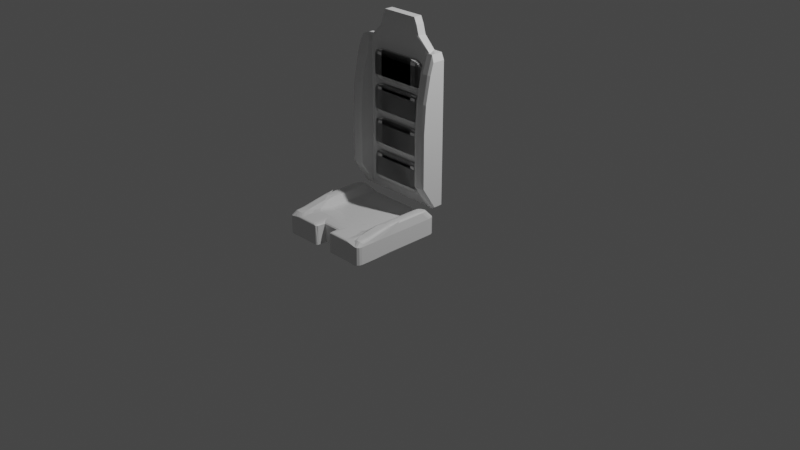 # Source: frontseat_bottom_modded.blend  (saved by Blender 3.2.14; exported with 4.5.12 LTS)
import bpy
from mathutils import Matrix  # noqa: F401  (used for matrix-valued properties, if any)

bpy.ops.wm.read_factory_settings(use_empty=True)
scene = bpy.context.scene
scene.name = 'Scene'

# ---- collections
col_collection = bpy.data.collections.new('Collection'); scene.collection.children.link(col_collection)

# ---- materials (node trees are filled in below, after node groups)
mat_material = bpy.data.materials.new('Material')
mat_material.alpha_threshold = 0.0
mat_material.use_transparent_shadow = False
mat_material.line_color = (0.0, 0.0, 0.0, 1.0)

# ---- material node trees
mat_material.use_nodes = True; mat_material.node_tree.nodes.clear()
_N = mat_material.node_tree.nodes; _L = mat_material.node_tree.links
n0 = _N.new('ShaderNodeOutputMaterial'); n0.name = 'Material Output'; n0.location = (300, 300)
n1 = _N.new('ShaderNodeBsdfPrincipled'); n1.name = 'Principled BSDF'; n1.location = (10, 300)
n1.distribution = 'GGX'
n1.subsurface_method = 'RANDOM_WALK_SKIN'
n1.inputs[2].default_value = 0.4
n1.inputs[3].default_value = 1.45
n1.inputs[27].default_value = (0.0, 0.0, 0.0, 1.0)
n1.inputs[28].default_value = 1.0
_L.new(n1.outputs[0], n0.inputs[0])
n0.is_active_output = True

# ---- world
world_world = bpy.data.worlds.new('World'); scene.world = world_world
world_world.use_nodes = True; world_world.node_tree.nodes.clear()
_N = world_world.node_tree.nodes; _L = world_world.node_tree.links
n0 = _N.new('ShaderNodeOutputWorld'); n0.name = 'World Output'; n0.location = (300, 300)
n1 = _N.new('ShaderNodeBackground'); n1.name = 'Background'; n1.location = (10, 300)
n1.inputs[0].default_value = (0.05088, 0.05088, 0.05088, 1.0)
_L.new(n1.outputs[0], n0.inputs[0])
n0.is_active_output = True
world_world.color = (0.05088, 0.05088, 0.05088)
world_world.use_sun_shadow = False
world_world.sun_shadow_jitter_overblur = 0.0

# ---- cameras
cam_camera = bpy.data.cameras.new('Camera')
cam_camera.clip_end = 100.0
cam_camera.ortho_scale = 7.314

# ---- lights
light_light = bpy.data.lights.new('Light', 'POINT')
light_light.transmission_factor = 0.0
light_light.energy = 1000.0
light_light.shadow_soft_size = 0.1
light_light.shadow_maximum_resolution = 0.006
light_light.use_absolute_resolution = True

# ---- meshes
me_cube = bpy.data.meshes.new('Cube')
me_cube.from_pydata([(0.0, 0.0, 2.0), (0.0, 0.0, 0.0), (-2.0, 0.0, 2.0), (-2.0, 0.0, 0.0), (-2.0, -2.0, 2.0), (-2.0, -2.0, 0.0), (-1.293, 0.0, 0.0), (-1.293, -2.0, 2.343), (-1.293, -2.0, 0.0), (-1.293, 0.0, 2.0), (-1.545, -1.885, 2.453), (-1.938, -1.885, 2.453), (-1.938, -0.1751, 2.964), (-1.545, -0.1751, 2.964), (-2.0, -1.184, 0.0), (0.0, -1.184, 2.0), (-2.0, -1.184, 2.0), (0.0, -1.184, 0.0), (-1.293, -1.184, 0.0), (-1.293, -1.184, 2.0), (-1.938, -1.152, 2.964), (-1.545, -1.152, 2.964), (-2.0, -1.54, 0.0), (0.0, -1.54, 2.343), (-1.293, -1.54, 0.0), (-1.293, -1.54, 2.343), (-1.545, -1.467, 2.723), (-2.0, -1.54, 2.0), (0.0, -1.54, 0.0), (-1.942, -1.471, 2.723), (-2.0, -1.788, 0.0), (0.0, -1.788, 2.343), (-1.293, -1.788, 0.0), (-1.293, -1.788, 2.343), (-1.545, -1.692, 2.523), (-2.0, -1.788, 2.0), (0.0, -1.788, 0.0), (-1.938, -1.692, 2.523), (-0.3791, -2.0, 0.0), (-0.3791, 0.0, 2.0), (-0.3791, 0.0, 0.0), (-0.3791, -2.0, 2.343), (-0.3791, -1.184, 2.0), (-0.3791, -1.184, 0.0), (-0.3791, -1.54, 2.343), (-0.3791, -1.54, 0.0), (-0.3791, -1.788, 2.343), (-0.3791, -1.788, 0.0)], [], [(19, 9, 13, 21), (8, 7, 4, 5), (14, 16, 2, 3), (47, 36, 31, 46), (40, 39, 0, 1), (3, 2, 9, 6), (30, 32, 8, 5), (38, 41, 7, 8), (46, 33, 7, 41), (34, 37, 11, 10), (4, 7, 10, 11), (9, 2, 12, 13), (35, 4, 11, 37), (2, 16, 20, 12), (13, 12, 20, 21), (39, 9, 19, 42), (3, 6, 18, 14), (1, 0, 15, 17), (40, 1, 17, 43), (22, 27, 16, 14), (25, 19, 21, 26), (33, 25, 26, 34), (30, 35, 27, 22), (16, 27, 29, 20), (21, 20, 29, 26), (42, 19, 25, 44), (14, 18, 24, 22), (17, 15, 23, 28), (43, 17, 28, 45), (5, 4, 35, 30), (7, 33, 34, 10), (27, 35, 37, 29), (26, 29, 37, 34), (44, 25, 33, 46), (22, 24, 32, 30), (28, 23, 31, 36), (45, 28, 36, 47), (24, 45, 47, 32), (23, 44, 46, 31), (18, 43, 45, 24), (15, 42, 44, 23), (6, 40, 43, 18), (0, 39, 42, 15), (47, 46, 41, 38), (6, 9, 39, 40), (32, 47, 38, 8)])
_uv = me_cube.uv_layers.new(name='UVMap')
_uv.uv.foreach_set('vector', [0.7866, 0.648, 0.7866, 0.5, 0.7866, 0.5, 0.7866, 0.648, 0.375, 0.9116, 0.625, 0.9116, 0.625, 1.0, 0.375, 1.0, 0.375, 0.102, 0.625, 0.102, 0.625, 0.25, 0.375, 0.25, 0.3276, 0.7164, 0.375, 0.7164, 0.625, 0.7164, 0.6724, 0.7164, 0.375, 0.4526, 0.625, 0.4526, 0.625, 0.5, 0.375, 0.5, 0.375, 0.25, 0.625, 0.25, 0.625, 0.3384, 0.375, 0.3384, 0.125, 0.7164, 0.2134, 0.7164, 0.2134, 0.75, 0.125, 0.75, 0.375, 0.7974, 0.625, 0.7974, 0.625, 0.9116, 0.375, 0.9116, 0.6724, 0.7164, 0.7866, 0.7164, 0.7866, 0.75, 0.6724, 0.75, 0.7866, 0.7164, 0.875, 0.7164, 0.875, 0.75, 0.7866, 0.75, 0.625, 1.0, 0.625, 0.9116, 0.625, 0.9116, 0.625, 1.0, 0.625, 0.3384, 0.625, 0.25, 0.625, 0.25, 0.625, 0.3384, 0.625, 0.03356, 0.625, 0.0, 0.625, 0.0, 0.625, 0.03356, 0.625, 0.25, 0.625, 0.102, 0.625, 0.102, 0.625, 0.25, 0.7866, 0.5, 0.875, 0.5, 0.875, 0.648, 0.7866, 0.648, 0.6724, 0.5, 0.7866, 0.5, 0.7866, 0.648, 0.6724, 0.648, 0.125, 0.5, 0.2134, 0.5, 0.2134, 0.648, 0.125, 0.648, 0.375, 0.5, 0.625, 0.5, 0.625, 0.648, 0.375, 0.648, 0.3276, 0.5, 0.375, 0.5, 0.375, 0.648, 0.3276, 0.648, 0.375, 0.0728, 0.625, 0.0728, 0.625, 0.102, 0.375, 0.102, 0.7866, 0.6772, 0.7866, 0.648, 0.7866, 0.648, 0.7866, 0.6772, 0.7866, 0.7164, 0.7866, 0.6772, 0.7866, 0.6772, 0.7866, 0.7164, 0.375, 0.03356, 0.625, 0.03356, 0.625, 0.0728, 0.375, 0.0728, 0.625, 0.102, 0.625, 0.0728, 0.625, 0.0728, 0.625, 0.102, 0.7866, 0.648, 0.875, 0.648, 0.875, 0.6772, 0.7866, 0.6772, 0.6724, 0.648, 0.7866, 0.648, 0.7866, 0.6772, 0.6724, 0.6772, 0.125, 0.648, 0.2134, 0.648, 0.2134, 0.6772, 0.125, 0.6772, 0.375, 0.648, 0.625, 0.648, 0.625, 0.6772, 0.375, 0.6772, 0.3276, 0.648, 0.375, 0.648, 0.375, 0.6772, 0.3276, 0.6772, 0.375, 0.0, 0.625, 0.0, 0.625, 0.03356, 0.375, 0.03356, 0.7866, 0.75, 0.7866, 0.7164, 0.7866, 0.7164, 0.7866, 0.75, 0.625, 0.0728, 0.625, 0.03356, 0.625, 0.03356, 0.625, 0.0728, 0.7866, 0.6772, 0.875, 0.6772, 0.875, 0.7164, 0.7866, 0.7164, 0.6724, 0.6772, 0.7866, 0.6772, 0.7866, 0.7164, 0.6724, 0.7164, 0.125, 0.6772, 0.2134, 0.6772, 0.2134, 0.7164, 0.125, 0.7164, 0.375, 0.6772, 0.625, 0.6772, 0.625, 0.7164, 0.375, 0.7164, 0.3276, 0.6772, 0.375, 0.6772, 0.375, 0.7164, 0.3276, 0.7164, 0.2134, 0.6772, 0.3276, 0.6772, 0.3276, 0.7164, 0.2134, 0.7164, 0.625, 0.6772, 0.6724, 0.6772, 0.6724, 0.7164, 0.625, 0.7164, 0.2134, 0.648, 0.3276, 0.648, 0.3276, 0.6772, 0.2134, 0.6772, 0.625, 0.648, 0.6724, 0.648, 0.6724, 0.6772, 0.625, 0.6772, 0.2134, 0.5, 0.3276, 0.5, 0.3276, 0.648, 0.2134, 0.648, 0.625, 0.5, 0.6724, 0.5, 0.6724, 0.648, 0.625, 0.648, 0.3276, 0.7164, 0.6724, 0.7164, 0.625, 0.7974, 0.3276, 0.75, 0.375, 0.3384, 0.625, 0.3384, 0.625, 0.4526, 0.375, 0.4526, 0.2134, 0.7164, 0.3276, 0.7164, 0.3276, 0.75, 0.2134, 0.75])
me_cube.materials.append(mat_material)
me_cube.use_mirror_vertex_groups = False
me_cube.update()
me_cube_001 = bpy.data.meshes.new('Cube.001')
me_cube_001.from_pydata([(-2.0, 0.0, -1.192e-07), (-2.0, 0.0, 2.0), (-2.0, 2.0, -1.192e-07), (-2.0, 2.0, 2.0), (-1.192e-07, 0.0, -1.192e-07), (-1.192e-07, 0.0, 2.0), (-1.192e-07, 2.0, -1.192e-07), (-1.192e-07, 2.0, 2.0), (-1.5, 2.0, -1.192e-07), (-1.5, 2.0, 2.0), (-1.5, 0.0, -1.192e-07), (-1.5, 0.0, 2.0), (-2.0, 0.0, 0.4621), (-2.0, 0.0, 0.9621), (-2.0, 0.0, 1.462), (-2.0, 2.0, 1.462), (-2.0, 2.0, 0.9621), (-2.0, 2.0, 0.4621), (-1.192e-07, 2.0, 1.462), (-1.192e-07, 2.0, 0.9621), (-1.192e-07, 2.0, 0.4621), (-1.192e-07, 0.0, 1.462), (-1.192e-07, 0.0, 0.9621), (-1.192e-07, 0.0, 0.4621), (-1.5, 0.0, 1.462), (-1.5, 0.0, 0.9621), (-1.5, 0.0, 0.4621), (-1.5, 2.0, 1.462), (-1.5, 2.0, 0.9621), (-1.5, 2.0, 0.4621), (-2.0, -1.538e-06, 2.832), (-2.0, 2.0, 2.832), (-1.192e-07, -1.538e-06, 2.832), (-1.192e-07, 2.0, 2.832), (-1.5, 2.0, 2.832), (-1.5, -1.538e-06, 2.832), (-2.0, -3.183, 1.462), (-2.0, -2.768, 2.0), (-1.5, -3.183, 0.4621), (-2.0, -3.183, 0.4621), (-2.0, -3.183, 0.9621), (-1.5, -2.768, 2.0), (-1.5, -3.183, 1.462), (-1.5, -3.183, 0.9621), (-1.192e-07, -1.538e-06, 3.107), (-1.192e-07, 2.0, 3.107), (-0.9114, 2.0, 3.107), (-0.9114, -1.538e-06, 3.107), (-1.192e-07, -1.538e-06, 3.356), (-1.192e-07, 2.0, 3.356), (-0.9114, 2.0, 3.356), (-0.9114, -1.538e-06, 3.356), (-2.0, -0.5862, 2.832), (-1.5, -0.5862, 2.832), (-1.192e-07, 2.0, 2.496), (-1.192e-07, -9.171e-07, 2.496), (-1.5, -9.171e-07, 2.496), (-2.0, -9.171e-07, 2.496), (-2.0, 2.0, 2.496), (-1.5, 2.0, 2.496), (-1.5, -1.722, 2.496), (-2.0, -1.722, 2.496)], [], [(14, 1, 3, 15), (27, 9, 7, 18), (18, 7, 5, 21), (56, 55, 32, 35), (8, 6, 4, 10), (55, 54, 33, 32), (2, 8, 10, 0), (23, 22, 25, 26), (15, 3, 9, 27), (2, 17, 29, 8), (17, 16, 28, 29), (16, 15, 27, 28), (4, 23, 26, 10), (6, 20, 23, 4), (20, 19, 22, 23), (19, 18, 21, 22), (8, 29, 20, 6), (29, 28, 19, 20), (28, 27, 18, 19), (0, 12, 17, 2), (12, 13, 16, 17), (13, 14, 15, 16), (22, 21, 24, 25), (11, 24, 21, 5), (34, 31, 30, 35), (33, 34, 46, 45), (58, 57, 30, 31), (59, 58, 31, 34), (54, 59, 34, 33), (14, 13, 40, 36), (24, 11, 41, 42), (12, 0, 39), (36, 42, 41, 37), (40, 43, 42, 36), (39, 38, 43, 40), (26, 38, 10), (25, 24, 42, 43), (1, 14, 36, 37), (26, 25, 43, 38), (13, 12, 39, 40), (10, 38, 39, 0), (46, 47, 51, 50), (34, 35, 47, 46), (32, 33, 45, 44), (35, 32, 44, 47), (49, 50, 51, 48), (44, 45, 49, 48), (47, 44, 48, 51), (45, 46, 50, 49), (35, 30, 52, 53), (56, 60, 41, 11), (57, 1, 37, 61), (61, 60, 53, 52), (37, 41, 60, 61), (30, 57, 61, 52), (35, 53, 60, 56), (7, 9, 59, 54), (9, 3, 58, 59), (3, 1, 57, 58), (5, 7, 54, 55), (11, 5, 55, 56)])
_uv = me_cube_001.uv_layers.new(name='UVMap')
_uv.uv.foreach_set('vector', [0.5578, 0.0, 0.625, 0.0, 0.625, 0.25, 0.5578, 0.25, 0.5578, 0.3125, 0.625, 0.3125, 0.625, 0.5, 0.5578, 0.5, 0.5578, 0.5, 0.625, 0.5, 0.625, 0.75, 0.5578, 0.75, 0.625, 0.9375, 0.625, 0.75, 0.625, 0.75, 0.625, 0.9375, 0.1875, 0.5, 0.375, 0.5, 0.375, 0.75, 0.1875, 0.75, 0.625, 0.75, 0.625, 0.5, 0.625, 0.5, 0.625, 0.75, 0.125, 0.5, 0.1875, 0.5, 0.1875, 0.75, 0.125, 0.75, 0.4328, 0.75, 0.4953, 0.75, 0.4953, 0.9375, 0.4328, 0.9375, 0.5578, 0.25, 0.625, 0.25, 0.625, 0.3125, 0.5578, 0.3125, 0.375, 0.25, 0.4328, 0.25, 0.4328, 0.3125, 0.375, 0.3125, 0.4328, 0.25, 0.4953, 0.25, 0.4953, 0.3125, 0.4328, 0.3125, 0.4953, 0.25, 0.5578, 0.25, 0.5578, 0.3125, 0.4953, 0.3125, 0.375, 0.75, 0.4328, 0.75, 0.4328, 0.9375, 0.375, 0.9375, 0.375, 0.5, 0.4328, 0.5, 0.4328, 0.75, 0.375, 0.75, 0.4328, 0.5, 0.4953, 0.5, 0.4953, 0.75, 0.4328, 0.75, 0.4953, 0.5, 0.5578, 0.5, 0.5578, 0.75, 0.4953, 0.75, 0.375, 0.3125, 0.4328, 0.3125, 0.4328, 0.5, 0.375, 0.5, 0.4328, 0.3125, 0.4953, 0.3125, 0.4953, 0.5, 0.4328, 0.5, 0.4953, 0.3125, 0.5578, 0.3125, 0.5578, 0.5, 0.4953, 0.5, 0.375, 0.0, 0.4328, 0.0, 0.4328, 0.25, 0.375, 0.25, 0.4328, 0.0, 0.4953, 0.0, 0.4953, 0.25, 0.4328, 0.25, 0.4953, 0.0, 0.5578, 0.0, 0.5578, 0.25, 0.4953, 0.25, 0.4953, 0.75, 0.5578, 0.75, 0.5578, 0.9375, 0.4953, 0.9375, 0.625, 0.9375, 0.5578, 0.9375, 0.5578, 0.75, 0.625, 0.75, 0.8125, 0.5, 0.875, 0.5, 0.875, 0.75, 0.8125, 0.75, 0.625, 0.5, 0.625, 0.3125, 0.625, 0.3125, 0.625, 0.5, 0.625, 0.25, 0.625, 0.0, 0.625, 0.0, 0.625, 0.25, 0.625, 0.3125, 0.625, 0.25, 0.625, 0.25, 0.625, 0.3125, 0.625, 0.5, 0.625, 0.3125, 0.625, 0.3125, 0.625, 0.5, 0.5578, 0.0, 0.4953, 0.0, 0.4953, 0.0, 0.5578, 0.0, 0.5578, 0.9375, 0.625, 0.9375, 0.625, 0.9375, 0.5578, 0.9375, 0.4328, 0.0, 0.125, 0.75, 0.4328, 0.0, 0.5578, 0.0, 0.5578, 0.9375, 0.625, 0.9375, 0.625, 0.0, 0.4953, 0.0, 0.4953, 0.9375, 0.5578, 0.9375, 0.5578, 0.0, 0.4328, 0.0, 0.4328, 0.9375, 0.4953, 0.9375, 0.4953, 0.0, 0.4328, 0.9375, 0.4328, 0.9375, 0.1875, 0.75, 0.4953, 0.9375, 0.5578, 0.9375, 0.5578, 0.9375, 0.4953, 0.9375, 0.625, 0.0, 0.5578, 0.0, 0.5578, 0.0, 0.625, 0.0, 0.4328, 0.9375, 0.4953, 0.9375, 0.4953, 0.9375, 0.4328, 0.9375, 0.4953, 0.0, 0.4328, 0.0, 0.4328, 0.0, 0.4953, 0.0, 0.1875, 0.75, 0.4328, 0.9375, 0.4328, 0.0, 0.125, 0.75, 0.8125, 0.5, 0.8125, 0.75, 0.8125, 0.75, 0.8125, 0.5, 0.8125, 0.5, 0.8125, 0.75, 0.8125, 0.75, 0.8125, 0.5, 0.625, 0.75, 0.625, 0.5, 0.625, 0.5, 0.625, 0.75, 0.625, 0.9375, 0.625, 0.75, 0.625, 0.75, 0.625, 0.9375, 0.625, 0.5, 0.8125, 0.5, 0.8125, 0.75, 0.625, 0.75, 0.625, 0.75, 0.625, 0.5, 0.625, 0.5, 0.625, 0.75, 0.625, 0.9375, 0.625, 0.75, 0.625, 0.75, 0.625, 0.9375, 0.625, 0.5, 0.625, 0.3125, 0.625, 0.3125, 0.625, 0.5, 0.8125, 0.75, 0.875, 0.75, 0.875, 0.75, 0.8125, 0.75, 0.7368, 0.8257, 0.7368, 0.8257, 0.625, 0.9375, 0.625, 0.9375, 0.7741, 0.4474, 0.625, 0.0, 0.625, 0.0, 0.7741, 0.4474, 0.7741, 0.4474, 0.7368, 0.8257, 0.8125, 0.75, 0.875, 0.75, 0.625, 0.0, 0.625, 0.9375, 0.7368, 0.8257, 0.7741, 0.4474, 0.875, 0.75, 0.7741, 0.4474, 0.7741, 0.4474, 0.875, 0.75, 0.8125, 0.75, 0.8125, 0.75, 0.7368, 0.8257, 0.7368, 0.8257, 0.625, 0.5, 0.625, 0.3125, 0.625, 0.3125, 0.625, 0.5, 0.625, 0.3125, 0.625, 0.25, 0.625, 0.25, 0.625, 0.3125, 0.625, 0.25, 0.625, 0.0, 0.625, 0.0, 0.625, 0.25, 0.625, 0.75, 0.625, 0.5, 0.625, 0.5, 0.625, 0.75, 0.625, 0.9375, 0.625, 0.75, 0.625, 0.75, 0.625, 0.9375])
me_cube_001.update()
me_cube_002 = bpy.data.meshes.new('Cube.002')
me_cube_002.from_pydata([(-1.0, -1.0, -1.0), (-1.0, -1.0, 1.0), (-1.0, 1.0, -1.0), (-1.0, 1.0, 1.0), (1.0, -1.0, -1.0), (1.0, -1.0, 1.0), (1.0, 1.0, -1.0), (1.0, 1.0, 1.0)], [], [(0, 1, 3, 2), (2, 3, 7, 6), (6, 7, 5, 4), (4, 5, 1, 0), (2, 6, 4, 0), (7, 3, 1, 5)])
_uv = me_cube_002.uv_layers.new(name='UVMap')
_uv.uv.foreach_set('vector', [0.375, 0.0, 0.625, 0.0, 0.625, 0.25, 0.375, 0.25, 0.375, 0.25, 0.625, 0.25, 0.625, 0.5, 0.375, 0.5, 0.375, 0.5, 0.625, 0.5, 0.625, 0.75, 0.375, 0.75, 0.375, 0.75, 0.625, 0.75, 0.625, 1.0, 0.375, 1.0, 0.125, 0.5, 0.375, 0.5, 0.375, 0.75, 0.125, 0.75, 0.625, 0.5, 0.875, 0.5, 0.875, 0.75, 0.625, 0.75])
me_cube_002.update()

# ---- objects
ob_cube = bpy.data.objects.new('Cube', me_cube)
ob_light = bpy.data.objects.new('Light', light_light)
ob_camera = bpy.data.objects.new('Camera', cam_camera)
ob_backrest = bpy.data.objects.new('backrest', me_cube_001)
ob_bars = bpy.data.objects.new('bars', me_cube_002)

# ---- transforms, parenting, visibility, modifiers, constraints
ob_cube.location = (0.0, 0.0, 0.0)
ob_cube.scale = (0.25, 0.5, 0.1)
ob_cube.lock_rotations_4d = False
ob_cube.empty_display_type = 'ARROWS'
ob_cube.lineart.crease_threshold = 0.0
_vg = ob_cube.vertex_groups.new(name='Group')
_m = ob_cube.modifiers.new('Mirror', 'MIRROR')
_m = ob_cube.modifiers.new('Triangulate', 'TRIANGULATE')
_m = ob_cube.modifiers.new('Bevel', 'BEVEL')
_m.width = 0.29
_m.width_pct = 0.29
_m.segments = 3
_m.angle_limit = 1.21
ob_light.location = (4.076, 1.005, 5.904)
ob_light.rotation_euler = (0.6503, 0.05522, 1.866)
ob_light.lock_rotations_4d = False
ob_light.empty_display_type = 'ARROWS'
ob_light.color = (0.0, 0.0, 0.0, 0.0)
ob_light.lineart.crease_threshold = 0.0
ob_camera.location = (7.359, -6.926, 4.958)
ob_camera.rotation_euler = (1.109, 0.0, 0.8149)
ob_camera.lock_rotations_4d = False
ob_camera.empty_display_type = 'ARROWS'
ob_camera.color = (0.0, 0.0, 0.0, 0.0)
ob_camera.display_type = 'WIRE'
ob_camera.lineart.crease_threshold = 0.0
ob_backrest.location = (0.0, 0.0, 0.2816)
ob_backrest.scale = (0.25, 0.05, 0.55)
_m = ob_backrest.modifiers.new('Mirror', 'MIRROR')
_m = ob_backrest.modifiers.new('Bevel', 'BEVEL')
_m.width = 0.61
_m.width_pct = 0.61
_m = ob_backrest.modifiers.new('Boolean', 'BOOLEAN')
_m.object = ob_bars
_m.operation = 'UNION'
ob_bars.location = (0.0003424, 0.009449, 1.579)
ob_bars.scale = (0.3134, 0.05471, -0.1592)
_m = ob_bars.modifiers.new('Bevel', 'BEVEL')
_m.width = 0.36
_m.width_pct = 0.36
_m.segments = 3
_m = ob_bars.modifiers.new('Array', 'ARRAY')
_m.count = 4
_m.relative_offset_displace = (0.0, 0.0, 1.1)

# ---- collection membership
col_collection.objects.link(ob_cube)
col_collection.objects.link(ob_light)
col_collection.objects.link(ob_camera)
col_collection.objects.link(ob_backrest)
col_collection.objects.link(ob_bars)

# ---- scene / render settings (as saved in the file)
scene.camera = ob_camera
scene.frame_start = 1; scene.frame_end = 250; scene.frame_set(1)
scene.render.engine = 'BLENDER_EEVEE_NEXT'
scene.cycles.sampling_pattern = 'TABULATED_SOBOL'
scene.cycles.use_light_tree = False
scene.view_settings.view_transform = 'Filmic'
bpy.context.view_layer.update()
